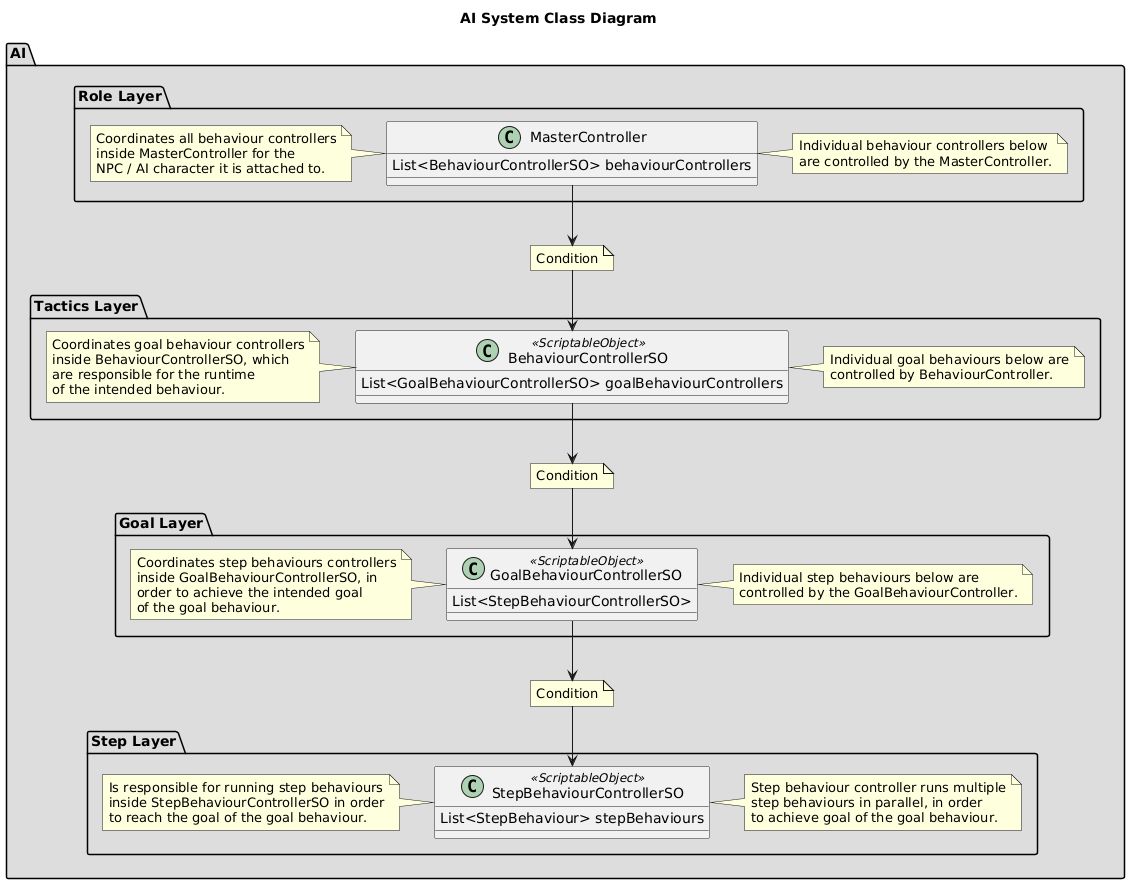

The diagram above was rendered by PlantUML. Its source (embedded in the PNG):
@startuml
title AI System Class Diagram

package "AI" #DDDDDD
{
  package "Role Layer" #DDDDDD
  {
  'AI Behaviour Controllers'
  class MasterController
  MasterController : List<BehaviourControllerSO> behaviourControllers

  note left of MasterController
  Coordinates all behaviour controllers
  inside MasterController for the
  NPC / AI character it is attached to.
  end note

  note right of MasterController
  Individual behaviour controllers below
  are controlled by the MasterController.
  end note
  }

  note "Condition" as N1

  package "Tactics Layer" #DDDDDD
  {
  class BehaviourControllerSO <<ScriptableObject>>
  BehaviourControllerSO : List<GoalBehaviourControllerSO> goalBehaviourControllers
  MasterController --> N1
  N1 --> BehaviourControllerSO

  note left of BehaviourControllerSO
  Coordinates goal behaviour controllers
  inside BehaviourControllerSO, which
  are responsible for the runtime
  of the intended behaviour.
  end note

  note right of BehaviourControllerSO
  Individual goal behaviours below are
  controlled by BehaviourController.
  end note
  }

note "Condition" as N2

  package "Goal Layer" #DDDDDD
  {
  class GoalBehaviourControllerSO <<ScriptableObject>>
  GoalBehaviourControllerSO : List<StepBehaviourControllerSO>
  BehaviourControllerSO --> N2
  N2 --> GoalBehaviourControllerSO

  note left of GoalBehaviourControllerSO
  Coordinates step behaviours controllers
  inside GoalBehaviourControllerSO, in
  order to achieve the intended goal
  of the goal behaviour.
  end note

  note right of GoalBehaviourControllerSO
  Individual step behaviours below are
  controlled by the GoalBehaviourController.
  end note
  }

note "Condition" as N3

  package "Step Layer" #DDDDDD
  {
  class StepBehaviourControllerSO <<ScriptableObject>>
  StepBehaviourControllerSO : List<StepBehaviour> stepBehaviours
  GoalBehaviourControllerSO --> N3
  N3 --> StepBehaviourControllerSO

  note left of StepBehaviourControllerSO
  Is responsible for running step behaviours
  inside StepBehaviourControllerSO in order
  to reach the goal of the goal behaviour.
  end note

  note right of StepBehaviourControllerSO
  Step behaviour controller runs multiple
  step behaviours in parallel, in order
  to achieve goal of the goal behaviour.
  end note
  }
}
@enduml